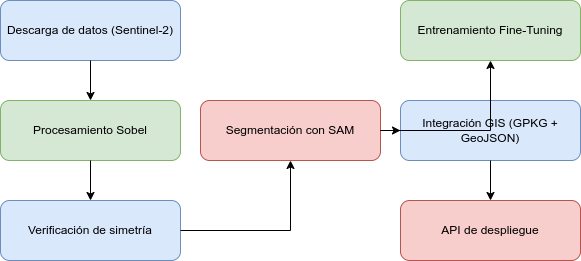

The diagram above was exported from draw.io. Its source (the exported page's mxGraphModel, read from the mxfile embedded in the PNG):
<mxGraphModel dx="1434" dy="759" grid="1" gridSize="10" guides="1" tooltips="1" connect="1" arrows="1" fold="1" page="1" pageScale="1" pageWidth="827" pageHeight="1169" math="0" shadow="0">
  <root>
    <mxCell id="0" />
    <mxCell id="1" parent="0" />
    <mxCell id="2" value="Descarga de datos (Sentinel-2)" style="rounded=1;whiteSpace=wrap;html=1;fillColor=#dae8fc;strokeColor=#6c8ebf;" parent="1" vertex="1">
      <mxGeometry x="100" y="50" width="180" height="60" as="geometry" />
    </mxCell>
    <mxCell id="3" value="Procesamiento Sobel" style="rounded=1;whiteSpace=wrap;html=1;fillColor=#d5e8d4;strokeColor=#82b366;" parent="1" vertex="1">
      <mxGeometry x="100" y="150" width="180" height="60" as="geometry" />
    </mxCell>
    <mxCell id="4" value="Verificación de simetría" style="rounded=1;whiteSpace=wrap;html=1;fillColor=#dae8fc;strokeColor=#6c8ebf;" parent="1" vertex="1">
      <mxGeometry x="100" y="250" width="180" height="60" as="geometry" />
    </mxCell>
    <mxCell id="5" value="Segmentación con SAM" style="rounded=1;whiteSpace=wrap;html=1;fillColor=#f8cecc;strokeColor=#b85450;" parent="1" vertex="1">
      <mxGeometry x="300" y="150" width="180" height="60" as="geometry" />
    </mxCell>
    <mxCell id="6" value="Integración GIS (GPKG + GeoJSON)" style="rounded=1;whiteSpace=wrap;html=1;fillColor=#dae8fc;strokeColor=#6c8ebf;" parent="1" vertex="1">
      <mxGeometry x="500" y="150" width="180" height="60" as="geometry" />
    </mxCell>
    <mxCell id="7" value="Entrenamiento Fine-Tuning" style="rounded=1;whiteSpace=wrap;html=1;fillColor=#d5e8d4;strokeColor=#82b366;" parent="1" vertex="1">
      <mxGeometry x="500" y="50" width="180" height="60" as="geometry" />
    </mxCell>
    <mxCell id="8" value="API de despliegue" style="rounded=1;whiteSpace=wrap;html=1;fillColor=#f8cecc;strokeColor=#b85450;" parent="1" vertex="1">
      <mxGeometry x="500" y="250" width="180" height="60" as="geometry" />
    </mxCell>
    <mxCell id="2_3" style="edgeStyle=orthogonalEdgeStyle;rounded=0;" parent="1" source="2" target="3" edge="1">
      <mxGeometry relative="1" as="geometry" />
    </mxCell>
    <mxCell id="3_4" style="edgeStyle=orthogonalEdgeStyle;rounded=0;" parent="1" source="3" target="4" edge="1">
      <mxGeometry relative="1" as="geometry" />
    </mxCell>
    <mxCell id="4_5" style="edgeStyle=orthogonalEdgeStyle;rounded=0;" parent="1" source="4" target="5" edge="1">
      <mxGeometry relative="1" as="geometry" />
    </mxCell>
    <mxCell id="5_6" style="edgeStyle=orthogonalEdgeStyle;rounded=0;" parent="1" source="5" target="6" edge="1">
      <mxGeometry relative="1" as="geometry" />
    </mxCell>
    <mxCell id="6_8" style="edgeStyle=orthogonalEdgeStyle;rounded=0;" parent="1" source="6" target="8" edge="1">
      <mxGeometry relative="1" as="geometry" />
    </mxCell>
    <mxCell id="5_7" style="edgeStyle=orthogonalEdgeStyle;rounded=0;" parent="1" source="5" target="7" edge="1">
      <mxGeometry relative="1" as="geometry" />
    </mxCell>
  </root>
</mxGraphModel>